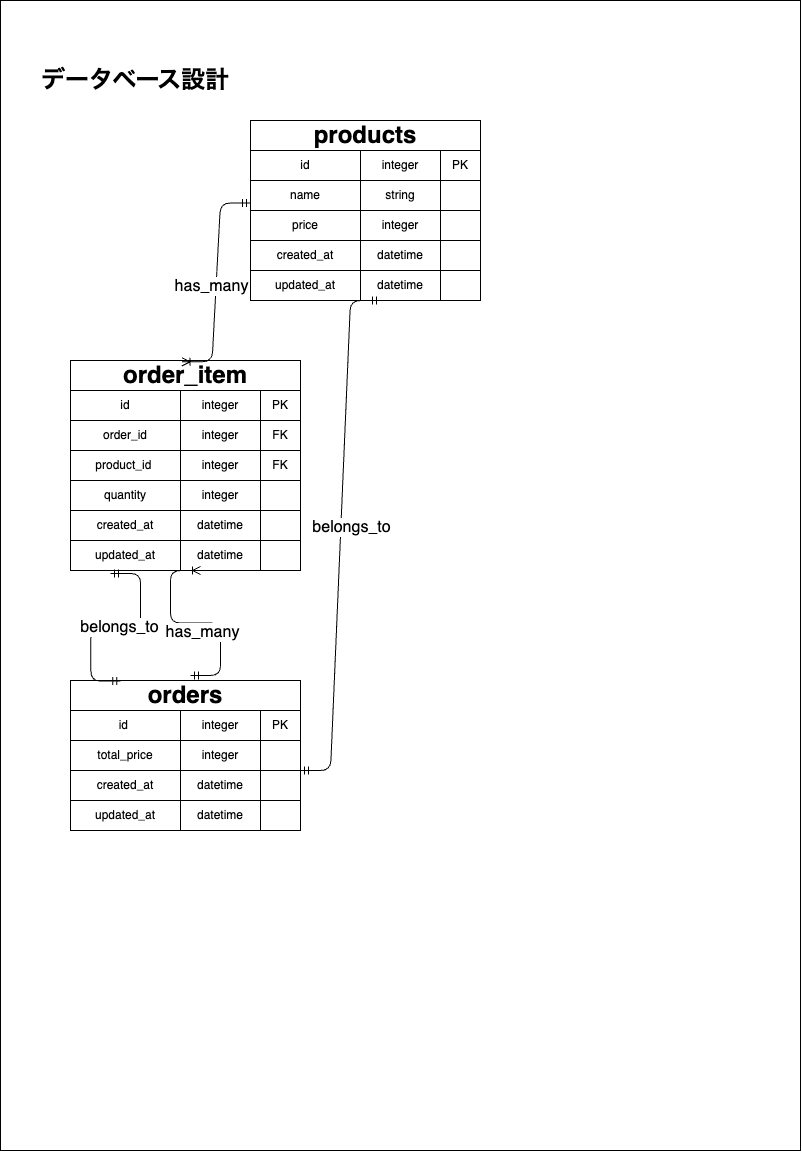

The diagram above was exported from draw.io. Its source (the exported page's mxGraphModel, read from the mxfile embedded in the PNG):
<mxGraphModel dx="1964" dy="1556" grid="1" gridSize="10" guides="1" tooltips="1" connect="1" arrows="1" fold="1" page="1" pageScale="1" pageWidth="827" pageHeight="1169" math="0" shadow="0">
  <root>
    <mxCell id="0" />
    <mxCell id="1" parent="0" />
    <mxCell id="45" value="" style="rounded=0;whiteSpace=wrap;html=1;" parent="1" vertex="1">
      <mxGeometry x="20" y="10" width="800" height="1150" as="geometry" />
    </mxCell>
    <mxCell id="4" value="&lt;b&gt;&lt;font&gt;データベース設計&lt;/font&gt;&lt;/b&gt;" style="rounded=0;whiteSpace=wrap;html=1;strokeColor=none;fontSize=24;" parent="1" vertex="1">
      <mxGeometry x="40" y="60" width="230" height="60" as="geometry" />
    </mxCell>
    <mxCell id="145" value="" style="whiteSpace=wrap;html=1;align=center;direction=south;" parent="1" vertex="1">
      <mxGeometry x="280" y="490" width="40" height="30" as="geometry" />
    </mxCell>
    <mxCell id="151" value="products" style="whiteSpace=wrap;html=1;align=center;direction=south;fontStyle=1;fontSize=24;" parent="1" vertex="1">
      <mxGeometry x="270" y="130" width="230" height="30" as="geometry" />
    </mxCell>
    <mxCell id="152" value="id" style="whiteSpace=wrap;html=1;align=center;direction=south;" parent="1" vertex="1">
      <mxGeometry x="270" y="160" width="110" height="30" as="geometry" />
    </mxCell>
    <mxCell id="153" value="integer" style="whiteSpace=wrap;html=1;align=center;direction=south;" parent="1" vertex="1">
      <mxGeometry x="380" y="160" width="80" height="30" as="geometry" />
    </mxCell>
    <mxCell id="154" value="PK" style="whiteSpace=wrap;html=1;align=center;direction=south;" parent="1" vertex="1">
      <mxGeometry x="460" y="160" width="40" height="30" as="geometry" />
    </mxCell>
    <mxCell id="155" value="string" style="whiteSpace=wrap;html=1;align=center;direction=south;" parent="1" vertex="1">
      <mxGeometry x="380" y="190" width="80" height="30" as="geometry" />
    </mxCell>
    <mxCell id="156" value="" style="whiteSpace=wrap;html=1;align=center;direction=south;" parent="1" vertex="1">
      <mxGeometry x="460" y="190" width="40" height="30" as="geometry" />
    </mxCell>
    <mxCell id="157" value="" style="whiteSpace=wrap;html=1;align=center;direction=south;" parent="1" vertex="1">
      <mxGeometry x="460" y="220" width="40" height="30" as="geometry" />
    </mxCell>
    <mxCell id="158" value="" style="whiteSpace=wrap;html=1;align=center;direction=south;" parent="1" vertex="1">
      <mxGeometry x="460" y="250" width="40" height="30" as="geometry" />
    </mxCell>
    <mxCell id="159" value="datetime" style="whiteSpace=wrap;html=1;align=center;direction=south;" parent="1" vertex="1">
      <mxGeometry x="380" y="280" width="80" height="30" as="geometry" />
    </mxCell>
    <mxCell id="160" value="datetime" style="whiteSpace=wrap;html=1;align=center;direction=south;" parent="1" vertex="1">
      <mxGeometry x="380" y="250" width="80" height="30" as="geometry" />
    </mxCell>
    <mxCell id="161" value="integer" style="whiteSpace=wrap;html=1;align=center;direction=south;" parent="1" vertex="1">
      <mxGeometry x="380" y="220" width="80" height="30" as="geometry" />
    </mxCell>
    <mxCell id="162" value="" style="whiteSpace=wrap;html=1;align=center;direction=south;" parent="1" vertex="1">
      <mxGeometry x="460" y="280" width="40" height="30" as="geometry" />
    </mxCell>
    <mxCell id="163" value="updated_at" style="whiteSpace=wrap;html=1;align=center;direction=south;" parent="1" vertex="1">
      <mxGeometry x="270" y="280" width="110" height="30" as="geometry" />
    </mxCell>
    <mxCell id="164" value="created_at" style="whiteSpace=wrap;html=1;align=center;direction=south;" parent="1" vertex="1">
      <mxGeometry x="270" y="250" width="110" height="30" as="geometry" />
    </mxCell>
    <mxCell id="165" value="price" style="whiteSpace=wrap;html=1;align=center;direction=south;" parent="1" vertex="1">
      <mxGeometry x="270" y="220" width="110" height="30" as="geometry" />
    </mxCell>
    <mxCell id="166" value="name" style="whiteSpace=wrap;html=1;align=center;direction=south;" parent="1" vertex="1">
      <mxGeometry x="270" y="190" width="110" height="30" as="geometry" />
    </mxCell>
    <mxCell id="183" value="integer" style="whiteSpace=wrap;html=1;align=center;direction=south;" parent="1" vertex="1">
      <mxGeometry x="200" y="400" width="80" height="30" as="geometry" />
    </mxCell>
    <mxCell id="184" value="id" style="whiteSpace=wrap;html=1;align=center;direction=south;" parent="1" vertex="1">
      <mxGeometry x="90" y="400" width="110" height="30" as="geometry" />
    </mxCell>
    <mxCell id="185" value="order_item" style="whiteSpace=wrap;html=1;align=center;direction=south;fontStyle=1;fontSize=24;" parent="1" vertex="1">
      <mxGeometry x="90" y="370" width="230" height="30" as="geometry" />
    </mxCell>
    <mxCell id="186" value="FK" style="whiteSpace=wrap;html=1;align=center;direction=south;" parent="1" vertex="1">
      <mxGeometry x="280" y="430" width="40" height="30" as="geometry" />
    </mxCell>
    <mxCell id="187" value="integer" style="whiteSpace=wrap;html=1;align=center;direction=south;" parent="1" vertex="1">
      <mxGeometry x="200" y="430" width="80" height="30" as="geometry" />
    </mxCell>
    <mxCell id="188" value="PK" style="whiteSpace=wrap;html=1;align=center;direction=south;" parent="1" vertex="1">
      <mxGeometry x="280" y="400" width="40" height="30" as="geometry" />
    </mxCell>
    <mxCell id="189" value="order_id" style="whiteSpace=wrap;html=1;align=center;direction=south;" parent="1" vertex="1">
      <mxGeometry x="90" y="430" width="110" height="30" as="geometry" />
    </mxCell>
    <mxCell id="190" value="product_id&amp;nbsp;" style="whiteSpace=wrap;html=1;align=center;direction=south;" parent="1" vertex="1">
      <mxGeometry x="90" y="460" width="110" height="30" as="geometry" />
    </mxCell>
    <mxCell id="191" value="quantity" style="whiteSpace=wrap;html=1;align=center;direction=south;" parent="1" vertex="1">
      <mxGeometry x="90" y="490" width="110" height="30" as="geometry" />
    </mxCell>
    <mxCell id="192" value="&lt;span style=&quot;color: rgb(0, 0, 0);&quot;&gt;created_at&lt;/span&gt;" style="whiteSpace=wrap;html=1;align=center;direction=south;" parent="1" vertex="1">
      <mxGeometry x="90" y="520" width="110" height="30" as="geometry" />
    </mxCell>
    <mxCell id="193" value="&lt;span style=&quot;color: rgb(0, 0, 0);&quot;&gt;datetime&lt;/span&gt;" style="whiteSpace=wrap;html=1;align=center;direction=south;" parent="1" vertex="1">
      <mxGeometry x="200" y="520" width="80" height="30" as="geometry" />
    </mxCell>
    <mxCell id="194" value="integer" style="whiteSpace=wrap;html=1;align=center;direction=south;" parent="1" vertex="1">
      <mxGeometry x="200" y="490" width="80" height="30" as="geometry" />
    </mxCell>
    <mxCell id="195" value="" style="whiteSpace=wrap;html=1;align=center;direction=south;" parent="1" vertex="1">
      <mxGeometry x="280" y="520" width="40" height="30" as="geometry" />
    </mxCell>
    <mxCell id="196" value="FK" style="whiteSpace=wrap;html=1;align=center;direction=south;" parent="1" vertex="1">
      <mxGeometry x="280" y="460" width="40" height="30" as="geometry" />
    </mxCell>
    <mxCell id="197" value="orders" style="whiteSpace=wrap;html=1;align=center;direction=south;fontStyle=1;fontSize=24;" parent="1" vertex="1">
      <mxGeometry x="90" y="690" width="230" height="30" as="geometry" />
    </mxCell>
    <mxCell id="198" value="id&amp;nbsp;" style="whiteSpace=wrap;html=1;align=center;direction=south;" parent="1" vertex="1">
      <mxGeometry x="90" y="720" width="110" height="30" as="geometry" />
    </mxCell>
    <mxCell id="199" value="total_price" style="whiteSpace=wrap;html=1;align=center;direction=south;" parent="1" vertex="1">
      <mxGeometry x="90" y="750" width="110" height="30" as="geometry" />
    </mxCell>
    <mxCell id="200" value="created_at" style="whiteSpace=wrap;html=1;align=center;direction=south;" parent="1" vertex="1">
      <mxGeometry x="90" y="780" width="110" height="30" as="geometry" />
    </mxCell>
    <mxCell id="201" value="updated_at" style="whiteSpace=wrap;html=1;align=center;direction=south;" parent="1" vertex="1">
      <mxGeometry x="90" y="810" width="110" height="30" as="geometry" />
    </mxCell>
    <mxCell id="204" value="datetime" style="whiteSpace=wrap;html=1;align=center;direction=south;" parent="1" vertex="1">
      <mxGeometry x="200" y="810" width="80" height="30" as="geometry" />
    </mxCell>
    <mxCell id="205" value="datetime" style="whiteSpace=wrap;html=1;align=center;direction=south;" parent="1" vertex="1">
      <mxGeometry x="200" y="780" width="80" height="30" as="geometry" />
    </mxCell>
    <mxCell id="206" value="integer" style="whiteSpace=wrap;html=1;align=center;direction=south;" parent="1" vertex="1">
      <mxGeometry x="200" y="750" width="80" height="30" as="geometry" />
    </mxCell>
    <mxCell id="207" value="integer" style="whiteSpace=wrap;html=1;align=center;direction=south;" parent="1" vertex="1">
      <mxGeometry x="200" y="720" width="80" height="30" as="geometry" />
    </mxCell>
    <mxCell id="208" value="PK" style="whiteSpace=wrap;html=1;align=center;direction=south;" parent="1" vertex="1">
      <mxGeometry x="280" y="720" width="40" height="30" as="geometry" />
    </mxCell>
    <mxCell id="209" value="" style="whiteSpace=wrap;html=1;align=center;direction=south;" parent="1" vertex="1">
      <mxGeometry x="280" y="750" width="40" height="30" as="geometry" />
    </mxCell>
    <mxCell id="210" value="" style="whiteSpace=wrap;html=1;align=center;direction=south;" parent="1" vertex="1">
      <mxGeometry x="280" y="780" width="40" height="30" as="geometry" />
    </mxCell>
    <mxCell id="211" value="" style="whiteSpace=wrap;html=1;align=center;direction=south;" parent="1" vertex="1">
      <mxGeometry x="280" y="810" width="40" height="30" as="geometry" />
    </mxCell>
    <mxCell id="249" value="integer" style="whiteSpace=wrap;html=1;align=center;direction=south;" parent="1" vertex="1">
      <mxGeometry x="200" y="460" width="80" height="30" as="geometry" />
    </mxCell>
    <mxCell id="250" value="updated_at" style="whiteSpace=wrap;html=1;align=center;direction=south;" parent="1" vertex="1">
      <mxGeometry x="90" y="550" width="110" height="30" as="geometry" />
    </mxCell>
    <mxCell id="251" value="datetime" style="whiteSpace=wrap;html=1;align=center;direction=south;" parent="1" vertex="1">
      <mxGeometry x="200" y="550" width="80" height="30" as="geometry" />
    </mxCell>
    <mxCell id="252" value="" style="whiteSpace=wrap;html=1;align=center;direction=south;" parent="1" vertex="1">
      <mxGeometry x="280" y="550" width="40" height="30" as="geometry" />
    </mxCell>
    <mxCell id="264" value="" style="edgeStyle=entityRelationEdgeStyle;fontSize=12;html=1;endArrow=ERoneToMany;startArrow=ERmandOne;entryX=0.042;entryY=0.515;entryDx=0;entryDy=0;entryPerimeter=0;exitX=0.75;exitY=1;exitDx=0;exitDy=0;" parent="1" source="166" target="185" edge="1">
      <mxGeometry x="-0.0004" width="100" height="100" relative="1" as="geometry">
        <mxPoint x="70" y="240" as="sourcePoint" />
        <mxPoint x="150" y="130" as="targetPoint" />
        <Array as="points">
          <mxPoint y="190" />
          <mxPoint x="220" y="370" />
          <mxPoint x="220" y="370" />
          <mxPoint x="220" y="380" />
        </Array>
        <mxPoint as="offset" />
      </mxGeometry>
    </mxCell>
    <mxCell id="267" value="has_many" style="edgeLabel;html=1;align=center;verticalAlign=middle;resizable=0;points=[];fontSize=16;" parent="264" vertex="1" connectable="0">
      <mxGeometry x="0.1223" y="1" relative="1" as="geometry">
        <mxPoint x="-6" y="-10" as="offset" />
      </mxGeometry>
    </mxCell>
    <mxCell id="265" value="" style="edgeStyle=entityRelationEdgeStyle;fontSize=12;html=1;endArrow=ERoneToMany;startArrow=ERmandOne;entryX=1;entryY=0.75;entryDx=0;entryDy=0;" parent="1" target="251" edge="1">
      <mxGeometry width="100" height="100" relative="1" as="geometry">
        <mxPoint x="210" y="685" as="sourcePoint" />
        <mxPoint x="310" y="585" as="targetPoint" />
        <Array as="points">
          <mxPoint x="210" y="660" />
          <mxPoint x="200" y="660" />
        </Array>
      </mxGeometry>
    </mxCell>
    <mxCell id="270" value="has_many" style="edgeLabel;html=1;align=center;verticalAlign=middle;resizable=0;points=[];fontSize=16;" parent="265" vertex="1" connectable="0">
      <mxGeometry x="-0.0066" y="-3" relative="1" as="geometry">
        <mxPoint x="5" y="11" as="offset" />
      </mxGeometry>
    </mxCell>
    <mxCell id="273" value="" style="edgeStyle=entityRelationEdgeStyle;fontSize=12;html=1;endArrow=ERmandOne;startArrow=ERmandOne;exitX=0.019;exitY=0.781;exitDx=0;exitDy=0;exitPerimeter=0;entryX=1.098;entryY=0.636;entryDx=0;entryDy=0;entryPerimeter=0;" parent="1" source="197" target="250" edge="1">
      <mxGeometry width="100" height="100" relative="1" as="geometry">
        <mxPoint x="331" y="750" as="sourcePoint" />
        <mxPoint x="360" y="608" as="targetPoint" />
        <Array as="points">
          <mxPoint x="400" y="708" />
          <mxPoint x="30" y="738" />
        </Array>
      </mxGeometry>
    </mxCell>
    <mxCell id="274" value="belongs_to" style="edgeLabel;html=1;align=center;verticalAlign=middle;resizable=0;points=[];fontSize=16;" parent="273" vertex="1" connectable="0">
      <mxGeometry x="0.0262" y="1" relative="1" as="geometry">
        <mxPoint as="offset" />
      </mxGeometry>
    </mxCell>
    <mxCell id="276" value="" style="edgeStyle=entityRelationEdgeStyle;fontSize=12;html=1;endArrow=ERmandOne;startArrow=ERmandOne;exitX=1;exitY=0;exitDx=0;exitDy=0;entryX=1;entryY=0.75;entryDx=0;entryDy=0;" parent="1" source="209" target="159" edge="1">
      <mxGeometry width="100" height="100" relative="1" as="geometry">
        <mxPoint x="150" y="701" as="sourcePoint" />
        <mxPoint x="140" y="593" as="targetPoint" />
        <Array as="points">
          <mxPoint x="410" y="718" />
          <mxPoint x="380" y="590" />
          <mxPoint x="50" y="480" />
          <mxPoint x="70" y="730" />
          <mxPoint x="40" y="748" />
          <mxPoint x="40" y="593" />
        </Array>
      </mxGeometry>
    </mxCell>
    <mxCell id="277" value="belongs_to" style="edgeLabel;html=1;align=center;verticalAlign=middle;resizable=0;points=[];fontSize=16;" parent="276" vertex="1" connectable="0">
      <mxGeometry x="0.0262" y="1" relative="1" as="geometry">
        <mxPoint x="11" y="-3" as="offset" />
      </mxGeometry>
    </mxCell>
  </root>
</mxGraphModel>